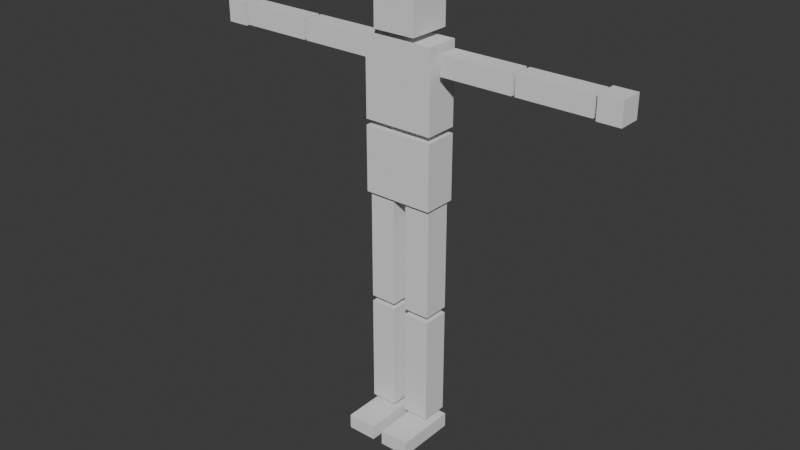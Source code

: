# Source: player_model_b.blend  (saved by Blender 4.4.32; exported with 4.5.12 LTS)
import bpy
from mathutils import Matrix  # noqa: F401  (used for matrix-valued properties, if any)

bpy.ops.wm.read_factory_settings(use_empty=True)
scene = bpy.context.scene
scene.name = 'Scene'

# ---- collections
col_collection = bpy.data.collections.new('Collection'); scene.collection.children.link(col_collection)

# ---- world
world_world = bpy.data.worlds.new('World'); scene.world = world_world
world_world.use_nodes = True; world_world.node_tree.nodes.clear()
_N = world_world.node_tree.nodes; _L = world_world.node_tree.links
n0 = _N.new('ShaderNodeOutputWorld'); n0.name = 'World Output'; n0.location = (300, 300)
n1 = _N.new('ShaderNodeBackground'); n1.name = 'Background'; n1.location = (10, 300)
n1.inputs[0].default_value = (0.05088, 0.05088, 0.05088, 1.0)
_L.new(n1.outputs[0], n0.inputs[0])
n0.is_active_output = True
world_world.color = (0.05088, 0.05088, 0.05088)
world_world.sun_shadow_jitter_overblur = 0.0

# ---- meshes
me_cube_004 = bpy.data.meshes.new('Cube.004')
me_cube_004.from_pydata([(-0.1376, -0.06539, -0.1196), (-0.1376, -0.06539, 0.1348), (-0.1376, 0.06539, -0.1196), (-0.1376, 0.06539, 0.1348), (0.1376, -0.06539, -0.1196), (0.1376, -0.06539, 0.1348), (0.1376, 0.06539, -0.1196), (0.1376, 0.06539, 0.1348), (-0.08365, -0.08365, 0.4929), (-0.08365, -0.08365, 0.6602), (-0.08365, 0.08365, 0.4929), (-0.08365, 0.08365, 0.6602), (0.08365, -0.08365, 0.4929), (0.08365, -0.08365, 0.6602), (0.08365, 0.08365, 0.4929), (0.08365, 0.08365, 0.6602), (-0.1376, -0.06539, 0.1578), (-0.1376, -0.06539, 0.4685), (-0.1376, 0.06539, 0.1578), (-0.1376, 0.06539, 0.4685), (0.1376, -0.06539, 0.1578), (0.1376, -0.06539, 0.4685), (0.1376, 0.06539, 0.1578), (0.1376, 0.06539, 0.4685), (0.4387, 0.03891, 0.4463), (0.4387, 0.03891, 0.3691), (0.4387, -0.03891, 0.4463), (0.4387, -0.03891, 0.3691), (0.1598, 0.03891, 0.4463), (0.1598, 0.03891, 0.3691), (0.1598, -0.03891, 0.4463), (0.1598, -0.03891, 0.3691), (0.7293, 0.03891, 0.4463), (0.7293, 0.03891, 0.3691), (0.7293, -0.03891, 0.4463), (0.7293, -0.03891, 0.3691), (0.4504, 0.03891, 0.4463), (0.4504, 0.03891, 0.3691), (0.4504, -0.03891, 0.4463), (0.4504, -0.03891, 0.3691), (0.8291, 0.04374, 0.4526), (0.8291, 0.04374, 0.3651), (0.8291, -0.04374, 0.4526), (0.8291, -0.04374, 0.3651), (0.7417, 0.04374, 0.4526), (0.7417, 0.04374, 0.3651), (0.7417, -0.04374, 0.4526), (0.7417, -0.04374, 0.3651), (-0.4387, 0.03891, 0.4463), (-0.4387, 0.03891, 0.3691), (-0.4387, -0.03891, 0.4463), (-0.4387, -0.03891, 0.3691), (-0.1598, 0.03891, 0.4463), (-0.1598, 0.03891, 0.3691), (-0.1598, -0.03891, 0.4463), (-0.1598, -0.03891, 0.3691), (-0.7293, 0.03891, 0.4463), (-0.7293, 0.03891, 0.3691), (-0.7293, -0.03891, 0.4463), (-0.7293, -0.03891, 0.3691), (-0.4504, 0.03891, 0.4463), (-0.4504, 0.03891, 0.3691), (-0.4504, -0.03891, 0.4463), (-0.4504, -0.03891, 0.3691), (-0.8291, 0.04374, 0.4526), (-0.8291, 0.04374, 0.3651), (-0.8291, -0.04374, 0.4526), (-0.8291, -0.04374, 0.3651), (-0.7417, 0.04374, 0.4526), (-0.7417, 0.04374, 0.3651), (-0.7417, -0.04374, 0.4526), (-0.7417, -0.04374, 0.3651), (-0.02622, -0.05205, -0.554), (-0.1294, -0.05205, -0.554), (-0.02622, 0.05205, -0.554), (-0.1294, 0.05205, -0.554), (-0.1294, 0.05205, -0.1331), (-0.02622, 0.05205, -0.1331), (-0.1294, -0.05205, -0.1331), (-0.02622, -0.05205, -0.1331), (-0.1294, 0.05205, -1.005), (-0.02622, 0.05205, -1.005), (-0.1294, -0.05205, -1.005), (-0.02622, -0.05205, -1.005), (-0.1294, 0.05205, -0.5763), (-0.02622, 0.05205, -0.5763), (-0.1294, -0.05205, -0.5763), (-0.02622, -0.05205, -0.5763), (-0.1379, 0.05851, -1.094), (-0.02084, 0.05851, -1.094), (-0.1379, -0.1833, -1.094), (-0.02084, -0.1833, -1.094), (-0.1379, 0.05851, -1.036), (-0.02084, 0.05851, -1.036), (-0.1379, -0.1833, -1.036), (-0.02084, -0.1833, -1.036), (0.1379, 0.05851, -1.094), (0.02084, 0.05851, -1.094), (0.1379, -0.1833, -1.094), (0.02084, -0.1833, -1.094), (0.1379, 0.05851, -1.036), (0.02084, 0.05851, -1.036), (0.1379, -0.1833, -1.036), (0.02084, -0.1833, -1.036), (0.1294, 0.05205, -1.005), (0.02622, 0.05205, -1.005), (0.1294, -0.05205, -1.005), (0.02622, -0.05205, -1.005), (0.1294, 0.05205, -0.5763), (0.02622, 0.05205, -0.5763), (0.1294, -0.05205, -0.5763), (0.02622, -0.05205, -0.5763), (0.02622, -0.05205, -0.554), (0.1294, -0.05205, -0.554), (0.02622, 0.05205, -0.554), (0.1294, 0.05205, -0.554), (0.1294, 0.05205, -0.1331), (0.02622, 0.05205, -0.1331), (0.1294, -0.05205, -0.1331), (0.02622, -0.05205, -0.1331)], [], [(6, 4, 0, 2), (6, 7, 5, 4), (0, 4, 5, 1), (3, 1, 5, 7), (6, 2, 3, 7), (2, 0, 1, 3), (14, 12, 8, 10), (14, 15, 13, 12), (11, 9, 13, 15), (15, 14, 10, 11), (10, 8, 9, 11), (8, 12, 13, 9), (16, 20, 21, 17), (20, 16, 18, 22), (22, 23, 21, 20), (19, 17, 21, 23), (22, 18, 19, 23), (18, 16, 17, 19), (29, 25, 27, 31), (29, 28, 24, 25), (31, 30, 28, 29), (27, 26, 30, 31), (24, 28, 30, 26), (25, 24, 26, 27), (37, 33, 35, 39), (37, 36, 32, 33), (39, 38, 36, 37), (35, 34, 38, 39), (32, 36, 38, 34), (33, 32, 34, 35), (41, 45, 44, 40), (44, 46, 42, 40), (41, 40, 42, 43), (43, 47, 45, 41), (45, 47, 46, 44), (47, 43, 42, 46), (53, 55, 51, 49), (55, 53, 52, 54), (48, 50, 54, 52), (51, 55, 54, 50), (53, 49, 48, 52), (49, 51, 50, 48), (61, 63, 59, 57), (61, 57, 56, 60), (63, 61, 60, 62), (59, 63, 62, 58), (56, 58, 62, 60), (57, 59, 58, 56), (65, 64, 68, 69), (68, 64, 66, 70), (65, 67, 66, 64), (67, 65, 69, 71), (69, 68, 70, 71), (71, 70, 66, 67), (77, 79, 72, 74), (77, 74, 75, 76), (79, 77, 76, 78), (75, 73, 78, 76), (72, 79, 78, 73), (74, 72, 73, 75), (85, 87, 83, 81), (85, 81, 80, 84), (87, 85, 84, 86), (83, 87, 86, 82), (80, 82, 86, 84), (81, 83, 82, 80), (89, 88, 92, 93), (92, 88, 90, 94), (89, 91, 90, 88), (91, 89, 93, 95), (93, 92, 94, 95), (95, 94, 90, 91), (97, 101, 100, 96), (100, 102, 98, 96), (97, 96, 98, 99), (99, 103, 101, 97), (101, 103, 102, 100), (103, 99, 98, 102), (109, 105, 107, 111), (109, 108, 104, 105), (111, 110, 108, 109), (107, 106, 110, 111), (104, 108, 110, 106), (105, 104, 106, 107), (117, 114, 112, 119), (117, 116, 115, 114), (119, 118, 116, 117), (115, 116, 118, 113), (112, 113, 118, 119), (114, 115, 113, 112)])
_uv = me_cube_004.uv_layers.new(name='UVMap')
_uv.uv.foreach_set('vector', [0.375, 0.5, 0.375, 0.75, 0.375, 0.75, 0.375, 0.5, 0.375, 0.5, 0.625, 0.5, 0.625, 0.75, 0.375, 0.75, 0.375, 0.75, 0.375, 0.75, 0.625, 0.75, 0.625, 0.75, 0.625, 0.5, 0.625, 0.75, 0.625, 0.75, 0.625, 0.5, 0.375, 0.5, 0.375, 0.5, 0.625, 0.5, 0.625, 0.5, 0.375, 0.5, 0.375, 0.75, 0.625, 0.75, 0.625, 0.5, 0.375, 0.5, 0.375, 0.75, 0.375, 0.75, 0.375, 0.5, 0.375, 0.5, 0.625, 0.5, 0.625, 0.75, 0.375, 0.75, 0.625, 0.5, 0.625, 0.75, 0.625, 0.75, 0.625, 0.5, 0.625, 0.5, 0.375, 0.5, 0.375, 0.5, 0.625, 0.5, 0.375, 0.5, 0.375, 0.75, 0.625, 0.75, 0.625, 0.5, 0.375, 0.75, 0.375, 0.75, 0.625, 0.75, 0.625, 0.75, 0.375, 0.75, 0.375, 0.75, 0.625, 0.75, 0.625, 0.75, 0.375, 0.75, 0.375, 0.75, 0.375, 0.5, 0.375, 0.5, 0.375, 0.5, 0.625, 0.5, 0.625, 0.75, 0.375, 0.75, 0.625, 0.5, 0.625, 0.75, 0.625, 0.75, 0.625, 0.5, 0.375, 0.5, 0.375, 0.5, 0.625, 0.5, 0.625, 0.5, 0.375, 0.5, 0.375, 0.75, 0.625, 0.75, 0.625, 0.5, 0.125, 0.5, 0.375, 0.5, 0.375, 0.75, 0.125, 0.75, 0.375, 0.25, 0.625, 0.25, 0.625, 0.5, 0.375, 0.5, 0.375, 0.0, 0.625, 0.0, 0.625, 0.25, 0.375, 0.25, 0.375, 0.75, 0.625, 0.75, 0.625, 1.0, 0.375, 1.0, 0.625, 0.5, 0.875, 0.5, 0.875, 0.75, 0.625, 0.75, 0.375, 0.5, 0.625, 0.5, 0.625, 0.75, 0.375, 0.75, 0.125, 0.5, 0.375, 0.5, 0.375, 0.75, 0.125, 0.75, 0.375, 0.25, 0.625, 0.25, 0.625, 0.5, 0.375, 0.5, 0.375, 0.0, 0.625, 0.0, 0.625, 0.25, 0.375, 0.25, 0.375, 0.75, 0.625, 0.75, 0.625, 1.0, 0.375, 1.0, 0.625, 0.5, 0.875, 0.5, 0.875, 0.75, 0.625, 0.75, 0.375, 0.5, 0.625, 0.5, 0.625, 0.75, 0.375, 0.75, 0.375, 0.5, 0.375, 0.5, 0.625, 0.5, 0.625, 0.5, 0.625, 0.5, 0.625, 0.75, 0.625, 0.75, 0.625, 0.5, 0.375, 0.5, 0.625, 0.5, 0.625, 0.75, 0.375, 0.75, 0.375, 0.75, 0.375, 0.75, 0.375, 0.5, 0.375, 0.5, 0.375, 0.5, 0.375, 0.75, 0.625, 0.75, 0.625, 0.5, 0.375, 0.75, 0.375, 0.75, 0.625, 0.75, 0.625, 0.75, 0.125, 0.5, 0.125, 0.75, 0.375, 0.75, 0.375, 0.5, 0.375, 0.0, 0.375, 0.25, 0.625, 0.25, 0.625, 0.0, 0.625, 0.5, 0.625, 0.75, 0.875, 0.75, 0.875, 0.5, 0.375, 0.75, 0.375, 1.0, 0.625, 1.0, 0.625, 0.75, 0.375, 0.25, 0.375, 0.5, 0.625, 0.5, 0.625, 0.25, 0.375, 0.5, 0.375, 0.75, 0.625, 0.75, 0.625, 0.5, 0.125, 0.5, 0.125, 0.75, 0.375, 0.75, 0.375, 0.5, 0.375, 0.25, 0.375, 0.5, 0.625, 0.5, 0.625, 0.25, 0.375, 0.0, 0.375, 0.25, 0.625, 0.25, 0.625, 0.0, 0.375, 0.75, 0.375, 1.0, 0.625, 1.0, 0.625, 0.75, 0.625, 0.5, 0.625, 0.75, 0.875, 0.75, 0.875, 0.5, 0.375, 0.5, 0.375, 0.75, 0.625, 0.75, 0.625, 0.5, 0.375, 0.5, 0.625, 0.5, 0.625, 0.5, 0.375, 0.5, 0.625, 0.5, 0.625, 0.5, 0.625, 0.75, 0.625, 0.75, 0.375, 0.5, 0.375, 0.75, 0.625, 0.75, 0.625, 0.5, 0.375, 0.75, 0.375, 0.5, 0.375, 0.5, 0.375, 0.75, 0.375, 0.5, 0.625, 0.5, 0.625, 0.75, 0.375, 0.75, 0.375, 0.75, 0.625, 0.75, 0.625, 0.75, 0.375, 0.75, 0.125, 0.5, 0.125, 0.75, 0.375, 0.75, 0.375, 0.5, 0.375, 0.25, 0.375, 0.5, 0.625, 0.5, 0.625, 0.25, 0.375, 0.0, 0.375, 0.25, 0.625, 0.25, 0.625, 0.0, 0.625, 0.5, 0.625, 0.75, 0.875, 0.75, 0.875, 0.5, 0.375, 0.75, 0.375, 1.0, 0.625, 1.0, 0.625, 0.75, 0.375, 0.5, 0.375, 0.75, 0.625, 0.75, 0.625, 0.5, 0.125, 0.5, 0.125, 0.75, 0.375, 0.75, 0.375, 0.5, 0.375, 0.25, 0.375, 0.5, 0.625, 0.5, 0.625, 0.25, 0.375, 0.0, 0.375, 0.25, 0.625, 0.25, 0.625, 0.0, 0.375, 0.75, 0.375, 1.0, 0.625, 1.0, 0.625, 0.75, 0.625, 0.5, 0.625, 0.75, 0.875, 0.75, 0.875, 0.5, 0.375, 0.5, 0.375, 0.75, 0.625, 0.75, 0.625, 0.5, 0.375, 0.5, 0.625, 0.5, 0.625, 0.5, 0.375, 0.5, 0.625, 0.5, 0.625, 0.5, 0.625, 0.75, 0.625, 0.75, 0.375, 0.5, 0.375, 0.75, 0.625, 0.75, 0.625, 0.5, 0.375, 0.75, 0.375, 0.5, 0.375, 0.5, 0.375, 0.75, 0.375, 0.5, 0.625, 0.5, 0.625, 0.75, 0.375, 0.75, 0.375, 0.75, 0.625, 0.75, 0.625, 0.75, 0.375, 0.75, 0.375, 0.5, 0.375, 0.5, 0.625, 0.5, 0.625, 0.5, 0.625, 0.5, 0.625, 0.75, 0.625, 0.75, 0.625, 0.5, 0.375, 0.5, 0.625, 0.5, 0.625, 0.75, 0.375, 0.75, 0.375, 0.75, 0.375, 0.75, 0.375, 0.5, 0.375, 0.5, 0.375, 0.5, 0.375, 0.75, 0.625, 0.75, 0.625, 0.5, 0.375, 0.75, 0.375, 0.75, 0.625, 0.75, 0.625, 0.75, 0.125, 0.5, 0.375, 0.5, 0.375, 0.75, 0.125, 0.75, 0.375, 0.25, 0.625, 0.25, 0.625, 0.5, 0.375, 0.5, 0.375, 0.0, 0.625, 0.0, 0.625, 0.25, 0.375, 0.25, 0.375, 0.75, 0.625, 0.75, 0.625, 1.0, 0.375, 1.0, 0.625, 0.5, 0.875, 0.5, 0.875, 0.75, 0.625, 0.75, 0.375, 0.5, 0.625, 0.5, 0.625, 0.75, 0.375, 0.75, 0.125, 0.5, 0.375, 0.5, 0.375, 0.75, 0.125, 0.75, 0.375, 0.25, 0.625, 0.25, 0.625, 0.5, 0.375, 0.5, 0.375, 0.0, 0.625, 0.0, 0.625, 0.25, 0.375, 0.25, 0.625, 0.5, 0.875, 0.5, 0.875, 0.75, 0.625, 0.75, 0.375, 0.75, 0.625, 0.75, 0.625, 1.0, 0.375, 1.0, 0.375, 0.5, 0.625, 0.5, 0.625, 0.75, 0.375, 0.75])
me_cube_004.update()
arm_armature = bpy.data.armatures.new('Armature')  # bones are not reproduced

# ---- objects
ob_armature = bpy.data.objects.new('Armature', arm_armature)
ob_body = bpy.data.objects.new('body', me_cube_004)

# ---- transforms, parenting, visibility, modifiers, constraints
ob_armature.location = (0.0, 0.0, 0.0)
ob_armature.display_type = 'WIRE'
ob_armature.show_in_front = True
ob_body.parent = ob_armature
ob_body.location = (0.0, 0.0, 1.094)
_vg = ob_body.vertex_groups.new(name='hips')
for _i, _w in zip([0, 1, 2, 3, 4, 5, 6, 7], [0.04148, 0.8702, 0.03142, 0.8458, 0.03407, 0.8615, 0.03361, 0.8598]): _vg.add([_i], _w, 'REPLACE')
_vg = ob_body.vertex_groups.new(name='chest')
for _i, _w in zip([16, 17, 18, 19, 20, 21, 22, 23], [0.8918, 0.03468, 0.8941, 0.0129, 0.8805, 0.01825, 0.9009, 0.01866]): _vg.add([_i], _w, 'REPLACE')
_vg = ob_body.vertex_groups.new(name='head')
_vg.add([8, 9, 10, 11, 12, 13, 14, 15], 1.0, 'REPLACE')
_vg = ob_body.vertex_groups.new(name='upper_arm.L')
_vg.add([24, 25, 26, 27, 28, 29, 30, 31], 1.0, 'REPLACE')
_vg = ob_body.vertex_groups.new(name='lower_arm.L')
_vg.add([32, 33, 34, 35, 36, 37, 38, 39], 1.0, 'REPLACE')
_vg = ob_body.vertex_groups.new(name='hand.L')
_vg.add([40, 41, 42, 43, 44, 45, 46, 47], 1.0, 'REPLACE')
_vg = ob_body.vertex_groups.new(name='upper_arm.R')
_vg.add([48, 49, 50, 51, 52, 53, 54, 55], 1.0, 'REPLACE')
_vg = ob_body.vertex_groups.new(name='lower_arm.R')
_vg.add([56, 57, 58, 59, 60, 61, 62, 63], 1.0, 'REPLACE')
_vg = ob_body.vertex_groups.new(name='hand.R')
_vg.add([64, 65, 66, 67, 68, 69, 70, 71], 1.0, 'REPLACE')
_vg = ob_body.vertex_groups.new(name='upper_leg.L')
_vg.add([112, 113, 114, 115, 116, 117, 118, 119], 1.0, 'REPLACE')
_vg = ob_body.vertex_groups.new(name='lower_leg.L')
for _i, _w in zip([104, 105, 106, 107, 108, 109, 110, 111], [0.5194, 0.4731, 0.8113, 0.1511, 0.9916, 0.9913, 0.9957, 0.9851]): _vg.add([_i], _w, 'REPLACE')
_vg = ob_body.vertex_groups.new(name='foot.L')
for _i, _w in zip([96, 97, 98, 99, 100, 101, 102, 103, 104, 105, 106, 107], [1.0, 1.0, 1.0, 1.0, 1.0, 1.0, 1.0, 1.0, 0.4806, 0.5269, 0.1887, 0.8489]): _vg.add([_i], _w, 'REPLACE')
_vg = ob_body.vertex_groups.new(name='upper_leg.R')
_vg.add([72, 73, 74, 75, 76, 77, 78, 79], 1.0, 'REPLACE')
_vg = ob_body.vertex_groups.new(name='lower_leg.R')
for _i, _w in zip([80, 81, 82, 83, 84, 85, 86, 87], [0.5194, 0.4731, 0.8113, 0.1511, 0.9916, 0.9913, 0.9957, 0.9851]): _vg.add([_i], _w, 'REPLACE')
_vg = ob_body.vertex_groups.new(name='foot.R')
for _i, _w in zip([80, 81, 82, 83, 88, 89, 90, 91, 92, 93, 94, 95], [0.4806, 0.5269, 0.1887, 0.8489, 1.0, 1.0, 1.0, 1.0, 1.0, 1.0, 1.0, 1.0]): _vg.add([_i], _w, 'REPLACE')
_m = ob_body.modifiers.new('Armature', 'ARMATURE')
_m.object = ob_armature

# ---- collection membership
col_collection.objects.link(ob_armature)
col_collection.objects.link(ob_body)

# ---- scene / render settings (as saved in the file)
scene.frame_start = 1; scene.frame_end = 250; scene.frame_set(1)
scene.render.engine = 'BLENDER_EEVEE_NEXT'
bpy.context.view_layer.update()

# ---- added for rendering (the .blend has no active camera and no usable light): camera, sun
cam_auto = bpy.data.cameras.new('AutoCamera')
cam_auto.lens = 50.0
cam_auto.sensor_width = 36.0
cam_auto.clip_end = 1000.0
ob_auto_camera = bpy.data.objects.new('AutoCamera', cam_auto)
scene.collection.objects.link(ob_auto_camera)
ob_auto_camera.location = (2.24706, -2.74631, 2.67456)
ob_auto_camera.rotation_euler = (1.09748, -7.21219e-08, 0.694738)
scene.camera = ob_auto_camera
light_auto_sun = bpy.data.lights.new('AutoSun', 'SUN')
light_auto_sun.energy = 3.0
light_auto_sun.angle = 0.0523599
ob_auto_sun = bpy.data.objects.new('AutoSun', light_auto_sun)
scene.collection.objects.link(ob_auto_sun)
ob_auto_sun.rotation_euler = (0.872665, 0.174533, 0.523599)
bpy.context.view_layer.update()
